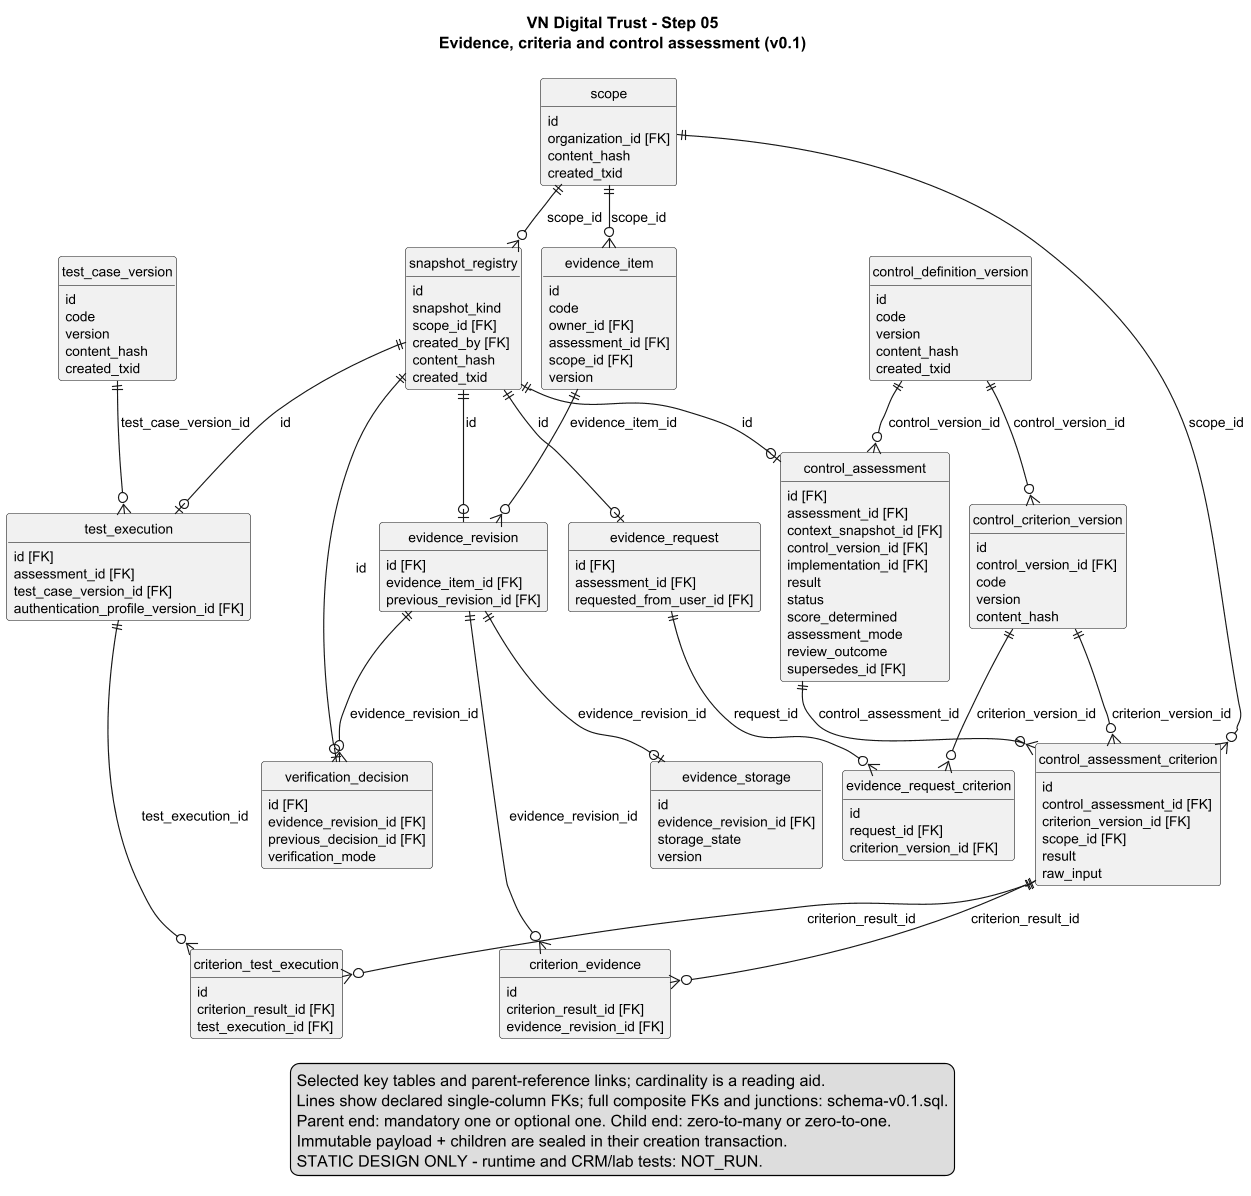

The diagram above was rendered by PlantUML. Its source (embedded in the PNG):
@startuml
!pragma layout smetana
hide circle
hide methods
skinparam linetype ortho
skinparam shadowing false
skinparam dpi 110
skinparam defaultFontName SansSerif
skinparam defaultFontSize 12
skinparam nodesep 30
skinparam ranksep 45
skinparam entity {
 BackgroundColor #F4F8FF
 BorderColor #345071
}
title VN Digital Trust - Step 05\nEvidence, criteria and control assessment (v0.1)

entity "snapshot_registry" as snapshot_registry {
  id
  snapshot_kind
  scope_id [FK]
  created_by [FK]
  content_hash
  created_txid
}
entity "scope" as scope {
  id
  organization_id [FK]
  content_hash
  created_txid
}
entity "evidence_item" as evidence_item {
  id
  code
  owner_id [FK]
  assessment_id [FK]
  scope_id [FK]
  version
}
entity "evidence_revision" as evidence_revision {
  id [FK]
  evidence_item_id [FK]
  previous_revision_id [FK]
}
entity "evidence_storage" as evidence_storage {
  id
  evidence_revision_id [FK]
  storage_state
  version
}
entity "verification_decision" as verification_decision {
  id [FK]
  evidence_revision_id [FK]
  previous_decision_id [FK]
  verification_mode
}
entity "control_definition_version" as control_definition_version {
  id
  code
  version
  content_hash
  created_txid
}
entity "control_criterion_version" as control_criterion_version {
  id
  control_version_id [FK]
  code
  version
  content_hash
}
entity "test_case_version" as test_case_version {
  id
  code
  version
  content_hash
  created_txid
}
entity "test_execution" as test_execution {
  id [FK]
  assessment_id [FK]
  test_case_version_id [FK]
  authentication_profile_version_id [FK]
}
entity "control_assessment" as control_assessment {
  id [FK]
  assessment_id [FK]
  context_snapshot_id [FK]
  control_version_id [FK]
  implementation_id [FK]
  result
  status
  score_determined
  assessment_mode
  review_outcome
  supersedes_id [FK]
}
entity "control_assessment_criterion" as control_assessment_criterion {
  id
  control_assessment_id [FK]
  criterion_version_id [FK]
  scope_id [FK]
  result
  raw_input
}
entity "criterion_evidence" as criterion_evidence {
  id
  criterion_result_id [FK]
  evidence_revision_id [FK]
}
entity "criterion_test_execution" as criterion_test_execution {
  id
  criterion_result_id [FK]
  test_execution_id [FK]
}
entity "evidence_request" as evidence_request {
  id [FK]
  assessment_id [FK]
  requested_from_user_id [FK]
}
entity "evidence_request_criterion" as evidence_request_criterion {
  id
  request_id [FK]
  criterion_version_id [FK]
}
control_assessment ||--o{ control_assessment_criterion : control_assessment_id
control_assessment_criterion ||--o{ criterion_evidence : criterion_result_id
control_assessment_criterion ||--o{ criterion_test_execution : criterion_result_id
control_criterion_version ||--o{ control_assessment_criterion : criterion_version_id
control_criterion_version ||--o{ evidence_request_criterion : criterion_version_id
control_definition_version ||--o{ control_assessment : control_version_id
control_definition_version ||--o{ control_criterion_version : control_version_id
evidence_item ||--o{ evidence_revision : evidence_item_id
evidence_request ||--o{ evidence_request_criterion : request_id
evidence_revision ||--o{ criterion_evidence : evidence_revision_id
evidence_revision ||--o| evidence_storage : evidence_revision_id
evidence_revision ||--o{ verification_decision : evidence_revision_id
scope ||--o{ control_assessment_criterion : scope_id
scope ||--o{ evidence_item : scope_id
scope ||--o{ snapshot_registry : scope_id
snapshot_registry ||--o| control_assessment : id
snapshot_registry ||--o| evidence_request : id
snapshot_registry ||--o| evidence_revision : id
snapshot_registry ||--o| test_execution : id
snapshot_registry ||--o| verification_decision : id
test_case_version ||--o{ test_execution : test_case_version_id
test_execution ||--o{ criterion_test_execution : test_execution_id
legend bottom
  Selected key tables and parent-reference links; cardinality is a reading aid.
  Lines show declared single-column FKs; full composite FKs and junctions: schema-v0.1.sql.
  Parent end: mandatory one or optional one. Child end: zero-to-many or zero-to-one.
  Immutable payload + children are sealed in their creation transaction.
  STATIC DESIGN ONLY - runtime and CRM/lab tests: NOT_RUN.
endlegend
@enduml